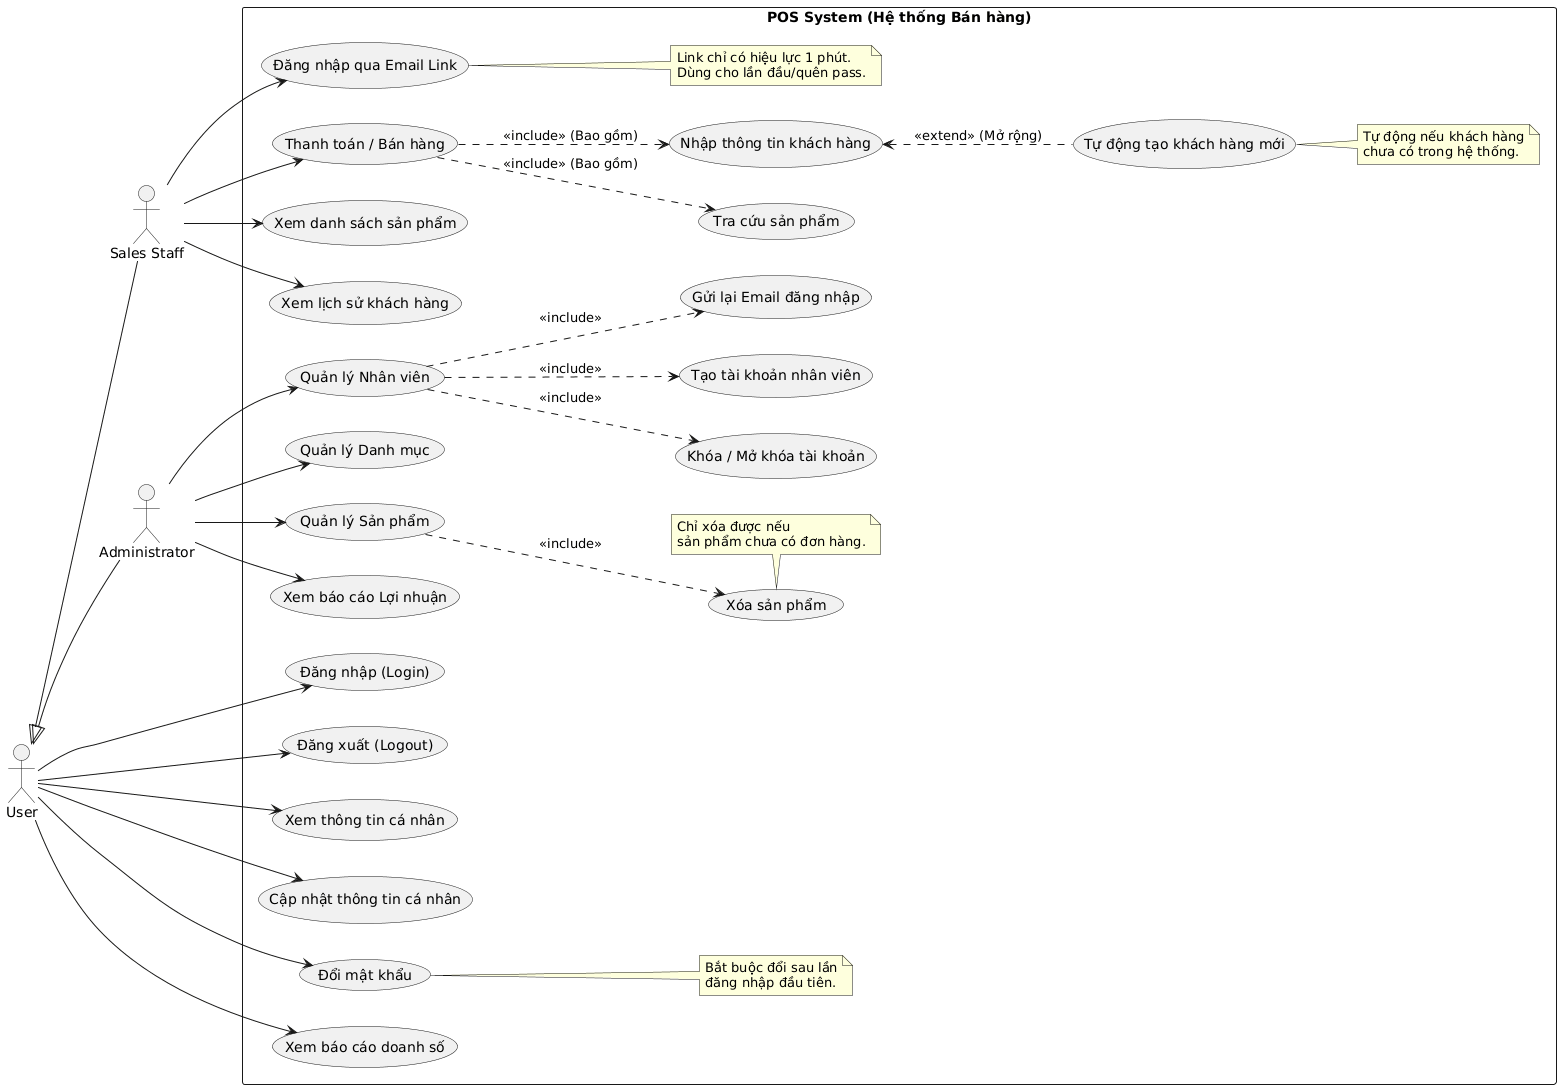

The diagram above was rendered by PlantUML. Its source (embedded in the PNG):
@startuml
left to right direction
skinparam packageStyle rectangle

actor "User" as U
actor "Sales Staff" as Staff
actor "Administrator" as Admin

' Staff và Admin đều là User
U <|-- Staff
U <|-- Admin

rectangle "POS System (Hệ thống Bán hàng)" {

    ' --- COMMON USER FUNCTIONS ---
    usecase "Đăng nhập (Login)" as UC_Login
    usecase "Đăng xuất (Logout)" as UC_Logout
    usecase "Xem thông tin cá nhân" as UC_ViewProfile
    usecase "Cập nhật thông tin cá nhân" as UC_UpdateProfile
    usecase "Đổi mật khẩu" as UC_ChangePass
    usecase "Xem báo cáo doanh số" as UC_ViewSales

    U --> UC_Login
    U --> UC_Logout
    U --> UC_ViewProfile
    U --> UC_UpdateProfile
    U --> UC_ChangePass
    U --> UC_ViewSales

    ' --- STAFF FUNCTIONS ---
    usecase "Đăng nhập qua Email Link" as UC_EmailLogin
    usecase "Thanh toán / Bán hàng" as UC_Checkout
    usecase "Tra cứu sản phẩm" as UC_SearchProd
    usecase "Xem danh sách sản phẩm" as UC_ViewProdList
    usecase "Nhập thông tin khách hàng" as UC_InputCustomer
    usecase "Tự động tạo khách hàng mới" as UC_AutoCreateCust
    usecase "Xem lịch sử khách hàng" as UC_ViewCustHist

    Staff --> UC_EmailLogin
    Staff --> UC_Checkout
    Staff --> UC_ViewProdList
    Staff --> UC_ViewCustHist

    ' Quan hệ trong quy trình Bán hàng
    UC_Checkout ..> UC_SearchProd : <<include>> (Bao gồm)
    UC_Checkout ..> UC_InputCustomer : <<include>> (Bao gồm)
    UC_InputCustomer <.. UC_AutoCreateCust : <<extend>> (Mở rộng)
    note right of UC_EmailLogin : Link chỉ có hiệu lực 1 phút.\nDùng cho lần đầu/quên pass.
    note right of UC_AutoCreateCust : Tự động nếu khách hàng\nchưa có trong hệ thống.
    note right of UC_ChangePass : Bắt buộc đổi sau lần\nđăng nhập đầu tiên.

    ' --- ADMIN FUNCTIONS ---
    usecase "Quản lý Nhân viên" as UC_ManageStaff
    usecase "Tạo tài khoản nhân viên" as UC_CreateStaff
    usecase "Gửi lại Email đăng nhập" as UC_ResendEmail
    usecase "Khóa / Mở khóa tài khoản" as UC_LockUnlock
    
    usecase "Quản lý Danh mục" as UC_ManageCat
    usecase "Quản lý Sản phẩm" as UC_ManageProd
    usecase "Xóa sản phẩm" as UC_DeleteProd
    usecase "Xem báo cáo Lợi nhuận" as UC_ViewProfit

    Admin --> UC_ManageStaff
    Admin --> UC_ManageCat
    Admin --> UC_ManageProd
    Admin --> UC_ViewProfit

    ' Chi tiết Quản lý Nhân viên
    UC_ManageStaff ..> UC_CreateStaff : <<include>>
    UC_ManageStaff ..> UC_ResendEmail : <<include>>
    UC_ManageStaff ..> UC_LockUnlock : <<include>>

    ' Chi tiết Quản lý Sản phẩm
    UC_ManageProd ..> UC_DeleteProd : <<include>>
    note bottom of UC_DeleteProd : Chỉ xóa được nếu\nsản phẩm chưa có đơn hàng.

}
@enduml